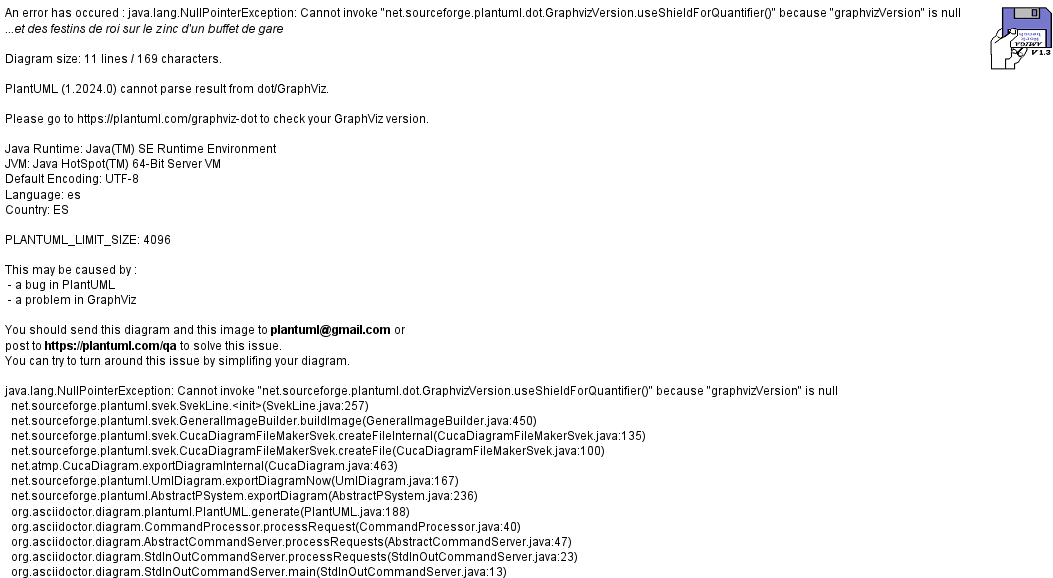

The diagram above was rendered by PlantUML. Its source (embedded in the PNG):
@startuml
node "Aplication Server" as app
node "DB Server" as db {
artifact "MongoDB Server"
}
node Wikidata as w
node Interface as i
app - db
app -- w
app -- i
@enduml